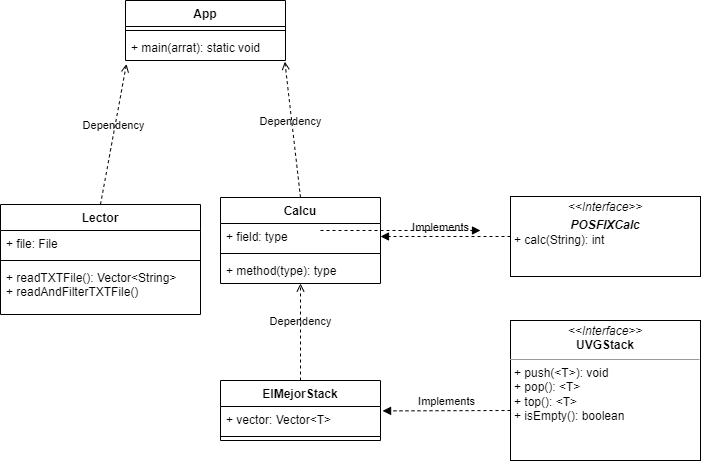

The diagram above was exported from draw.io. Its source (the exported page's mxGraphModel, read from the mxfile embedded in the PNG):
<mxGraphModel dx="913" dy="570" grid="1" gridSize="10" guides="1" tooltips="1" connect="1" arrows="1" fold="1" page="1" pageScale="1" pageWidth="850" pageHeight="1100" math="0" shadow="0">
  <root>
    <mxCell id="0" />
    <mxCell id="1" parent="0" />
    <mxCell id="2" value="&lt;p style=&quot;margin:0px;margin-top:4px;text-align:center;&quot;&gt;&lt;i&gt;&amp;lt;&amp;lt;Interface&amp;gt;&amp;gt;&lt;/i&gt;&lt;br&gt;&lt;b&gt;UVGStack&lt;/b&gt;&lt;/p&gt;&lt;hr size=&quot;1&quot;&gt;&lt;p style=&quot;margin:0px;margin-left:4px;&quot;&gt;+ push(&amp;lt;T&amp;gt;): void&lt;br&gt;+ pop(): &amp;lt;T&amp;gt;&lt;/p&gt;&lt;p style=&quot;margin:0px;margin-left:4px;&quot;&gt;+ top(): &amp;lt;T&amp;gt;&lt;/p&gt;&lt;p style=&quot;margin:0px;margin-left:4px;&quot;&gt;+ isEmpty(): boolean&lt;/p&gt;" style="verticalAlign=top;align=left;overflow=fill;fontSize=12;fontFamily=Helvetica;html=1;" parent="1" vertex="1">
      <mxGeometry x="650" y="360" width="190" height="140" as="geometry" />
    </mxCell>
    <mxCell id="3" value="&lt;p style=&quot;margin:0px;margin-top:4px;text-align:center;&quot;&gt;&lt;i&gt;&amp;lt;&amp;lt;Interface&amp;gt;&amp;gt;&lt;/i&gt;&lt;br&gt;&lt;/p&gt;&lt;p style=&quot;margin:0px;margin-top:4px;text-align:center;&quot;&gt;&lt;i&gt;&lt;b&gt;POSFIXCalc&lt;/b&gt;&lt;/i&gt;&lt;/p&gt;&lt;p style=&quot;margin:0px;margin-left:4px;&quot;&gt;+ calc(String): int&lt;/p&gt;" style="verticalAlign=top;align=left;overflow=fill;fontSize=12;fontFamily=Helvetica;html=1;" parent="1" vertex="1">
      <mxGeometry x="650" y="236" width="190" height="80" as="geometry" />
    </mxCell>
    <mxCell id="4" value="ElMejorStack" style="swimlane;fontStyle=1;align=center;verticalAlign=top;childLayout=stackLayout;horizontal=1;startSize=26;horizontalStack=0;resizeParent=1;resizeParentMax=0;resizeLast=0;collapsible=1;marginBottom=0;" parent="1" vertex="1">
      <mxGeometry x="360" y="420" width="160" height="60" as="geometry" />
    </mxCell>
    <mxCell id="5" value="+ vector: Vector&lt;T&gt;" style="text;strokeColor=none;fillColor=none;align=left;verticalAlign=top;spacingLeft=4;spacingRight=4;overflow=hidden;rotatable=0;points=[[0,0.5],[1,0.5]];portConstraint=eastwest;" parent="4" vertex="1">
      <mxGeometry y="26" width="160" height="26" as="geometry" />
    </mxCell>
    <mxCell id="6" value="" style="line;strokeWidth=1;fillColor=none;align=left;verticalAlign=middle;spacingTop=-1;spacingLeft=3;spacingRight=3;rotatable=0;labelPosition=right;points=[];portConstraint=eastwest;strokeColor=inherit;" parent="4" vertex="1">
      <mxGeometry y="52" width="160" height="8" as="geometry" />
    </mxCell>
    <mxCell id="8" value="Calcu" style="swimlane;fontStyle=1;align=center;verticalAlign=top;childLayout=stackLayout;horizontal=1;startSize=26;horizontalStack=0;resizeParent=1;resizeParentMax=0;resizeLast=0;collapsible=1;marginBottom=0;" parent="1" vertex="1">
      <mxGeometry x="360" y="237" width="160" height="86" as="geometry" />
    </mxCell>
    <mxCell id="9" value="+ field: type" style="text;strokeColor=none;fillColor=none;align=left;verticalAlign=top;spacingLeft=4;spacingRight=4;overflow=hidden;rotatable=0;points=[[0,0.5],[1,0.5]];portConstraint=eastwest;" parent="8" vertex="1">
      <mxGeometry y="26" width="160" height="26" as="geometry" />
    </mxCell>
    <mxCell id="10" value="" style="line;strokeWidth=1;fillColor=none;align=left;verticalAlign=middle;spacingTop=-1;spacingLeft=3;spacingRight=3;rotatable=0;labelPosition=right;points=[];portConstraint=eastwest;strokeColor=inherit;" parent="8" vertex="1">
      <mxGeometry y="52" width="160" height="8" as="geometry" />
    </mxCell>
    <mxCell id="11" value="+ method(type): type" style="text;strokeColor=none;fillColor=none;align=left;verticalAlign=top;spacingLeft=4;spacingRight=4;overflow=hidden;rotatable=0;points=[[0,0.5],[1,0.5]];portConstraint=eastwest;" parent="8" vertex="1">
      <mxGeometry y="60" width="160" height="26" as="geometry" />
    </mxCell>
    <mxCell id="12" value="App" style="swimlane;fontStyle=1;align=center;verticalAlign=top;childLayout=stackLayout;horizontal=1;startSize=26;horizontalStack=0;resizeParent=1;resizeParentMax=0;resizeLast=0;collapsible=1;marginBottom=0;" parent="1" vertex="1">
      <mxGeometry x="265" y="40" width="160" height="60" as="geometry" />
    </mxCell>
    <mxCell id="14" value="" style="line;strokeWidth=1;fillColor=none;align=left;verticalAlign=middle;spacingTop=-1;spacingLeft=3;spacingRight=3;rotatable=0;labelPosition=right;points=[];portConstraint=eastwest;strokeColor=inherit;" parent="12" vertex="1">
      <mxGeometry y="26" width="160" height="8" as="geometry" />
    </mxCell>
    <mxCell id="15" value="+ main(arrat): static void" style="text;strokeColor=none;fillColor=none;align=left;verticalAlign=top;spacingLeft=4;spacingRight=4;overflow=hidden;rotatable=0;points=[[0,0.5],[1,0.5]];portConstraint=eastwest;" parent="12" vertex="1">
      <mxGeometry y="34" width="160" height="26" as="geometry" />
    </mxCell>
    <mxCell id="16" value="Lector" style="swimlane;fontStyle=1;align=center;verticalAlign=top;childLayout=stackLayout;horizontal=1;startSize=26;horizontalStack=0;resizeParent=1;resizeParentMax=0;resizeLast=0;collapsible=1;marginBottom=0;" parent="1" vertex="1">
      <mxGeometry x="140" y="244" width="200" height="110" as="geometry" />
    </mxCell>
    <mxCell id="17" value="+ file: File" style="text;strokeColor=none;fillColor=none;align=left;verticalAlign=top;spacingLeft=4;spacingRight=4;overflow=hidden;rotatable=0;points=[[0,0.5],[1,0.5]];portConstraint=eastwest;" parent="16" vertex="1">
      <mxGeometry y="26" width="200" height="26" as="geometry" />
    </mxCell>
    <mxCell id="18" value="" style="line;strokeWidth=1;fillColor=none;align=left;verticalAlign=middle;spacingTop=-1;spacingLeft=3;spacingRight=3;rotatable=0;labelPosition=right;points=[];portConstraint=eastwest;strokeColor=inherit;" parent="16" vertex="1">
      <mxGeometry y="52" width="200" height="8" as="geometry" />
    </mxCell>
    <mxCell id="19" value="+ readTXTFile(): Vector&lt;String&gt;&#10;+ readAndFilterTXTFile()" style="text;strokeColor=none;fillColor=none;align=left;verticalAlign=top;spacingLeft=4;spacingRight=4;overflow=hidden;rotatable=0;points=[[0,0.5],[1,0.5]];portConstraint=eastwest;" parent="16" vertex="1">
      <mxGeometry y="60" width="200" height="50" as="geometry" />
    </mxCell>
    <mxCell id="20" value="Dependency&lt;br&gt;" style="html=1;verticalAlign=bottom;labelBackgroundColor=none;endArrow=open;endFill=0;dashed=1;exitX=0.5;exitY=0;exitDx=0;exitDy=0;entryX=0.5;entryY=1;entryDx=0;entryDy=0;entryPerimeter=0;" parent="1" source="4" target="11" edge="1">
      <mxGeometry x="0.0309" width="160" relative="1" as="geometry">
        <mxPoint x="370" y="490" as="sourcePoint" />
        <mxPoint x="530" y="490" as="targetPoint" />
        <mxPoint as="offset" />
      </mxGeometry>
    </mxCell>
    <mxCell id="24" value="Implements" style="html=1;verticalAlign=bottom;labelBackgroundColor=none;endArrow=block;endFill=1;dashed=1;entryX=1;entryY=0.5;entryDx=0;entryDy=0;exitX=0;exitY=0.5;exitDx=0;exitDy=0;" parent="1" source="3" target="9" edge="1">
      <mxGeometry x="0.0769" width="160" relative="1" as="geometry">
        <mxPoint x="680" y="270" as="sourcePoint" />
        <mxPoint x="840" y="270" as="targetPoint" />
        <mxPoint as="offset" />
      </mxGeometry>
    </mxCell>
    <mxCell id="25" value="Implements" style="html=1;verticalAlign=bottom;labelBackgroundColor=none;endArrow=block;endFill=1;dashed=1;entryX=1.013;entryY=0.169;entryDx=0;entryDy=0;entryPerimeter=0;" parent="1" target="5" edge="1">
      <mxGeometry width="160" relative="1" as="geometry">
        <mxPoint x="650" y="450" as="sourcePoint" />
        <mxPoint x="820" y="450" as="targetPoint" />
      </mxGeometry>
    </mxCell>
    <mxCell id="26" value="" style="html=1;verticalAlign=bottom;labelBackgroundColor=none;endArrow=block;endFill=1;dashed=1;" parent="1" edge="1">
      <mxGeometry width="160" relative="1" as="geometry">
        <mxPoint x="460" y="270" as="sourcePoint" />
        <mxPoint x="620" y="270" as="targetPoint" />
      </mxGeometry>
    </mxCell>
    <mxCell id="28" value="Dependency" style="html=1;verticalAlign=bottom;labelBackgroundColor=none;endArrow=open;endFill=0;dashed=1;exitX=0.5;exitY=0;exitDx=0;exitDy=0;entryX=0.006;entryY=1.138;entryDx=0;entryDy=0;entryPerimeter=0;" parent="1" source="16" target="15" edge="1">
      <mxGeometry width="160" relative="1" as="geometry">
        <mxPoint x="310" y="170" as="sourcePoint" />
        <mxPoint x="470" y="170" as="targetPoint" />
      </mxGeometry>
    </mxCell>
    <mxCell id="29" value="Dependency&lt;br&gt;" style="html=1;verticalAlign=bottom;labelBackgroundColor=none;endArrow=open;endFill=0;dashed=1;entryX=0.996;entryY=1.046;entryDx=0;entryDy=0;entryPerimeter=0;exitX=0.5;exitY=0;exitDx=0;exitDy=0;" parent="1" source="8" target="15" edge="1">
      <mxGeometry x="-0.0095" y="2" width="160" relative="1" as="geometry">
        <mxPoint x="440" y="220" as="sourcePoint" />
        <mxPoint x="600" y="220" as="targetPoint" />
        <mxPoint as="offset" />
      </mxGeometry>
    </mxCell>
  </root>
</mxGraphModel>